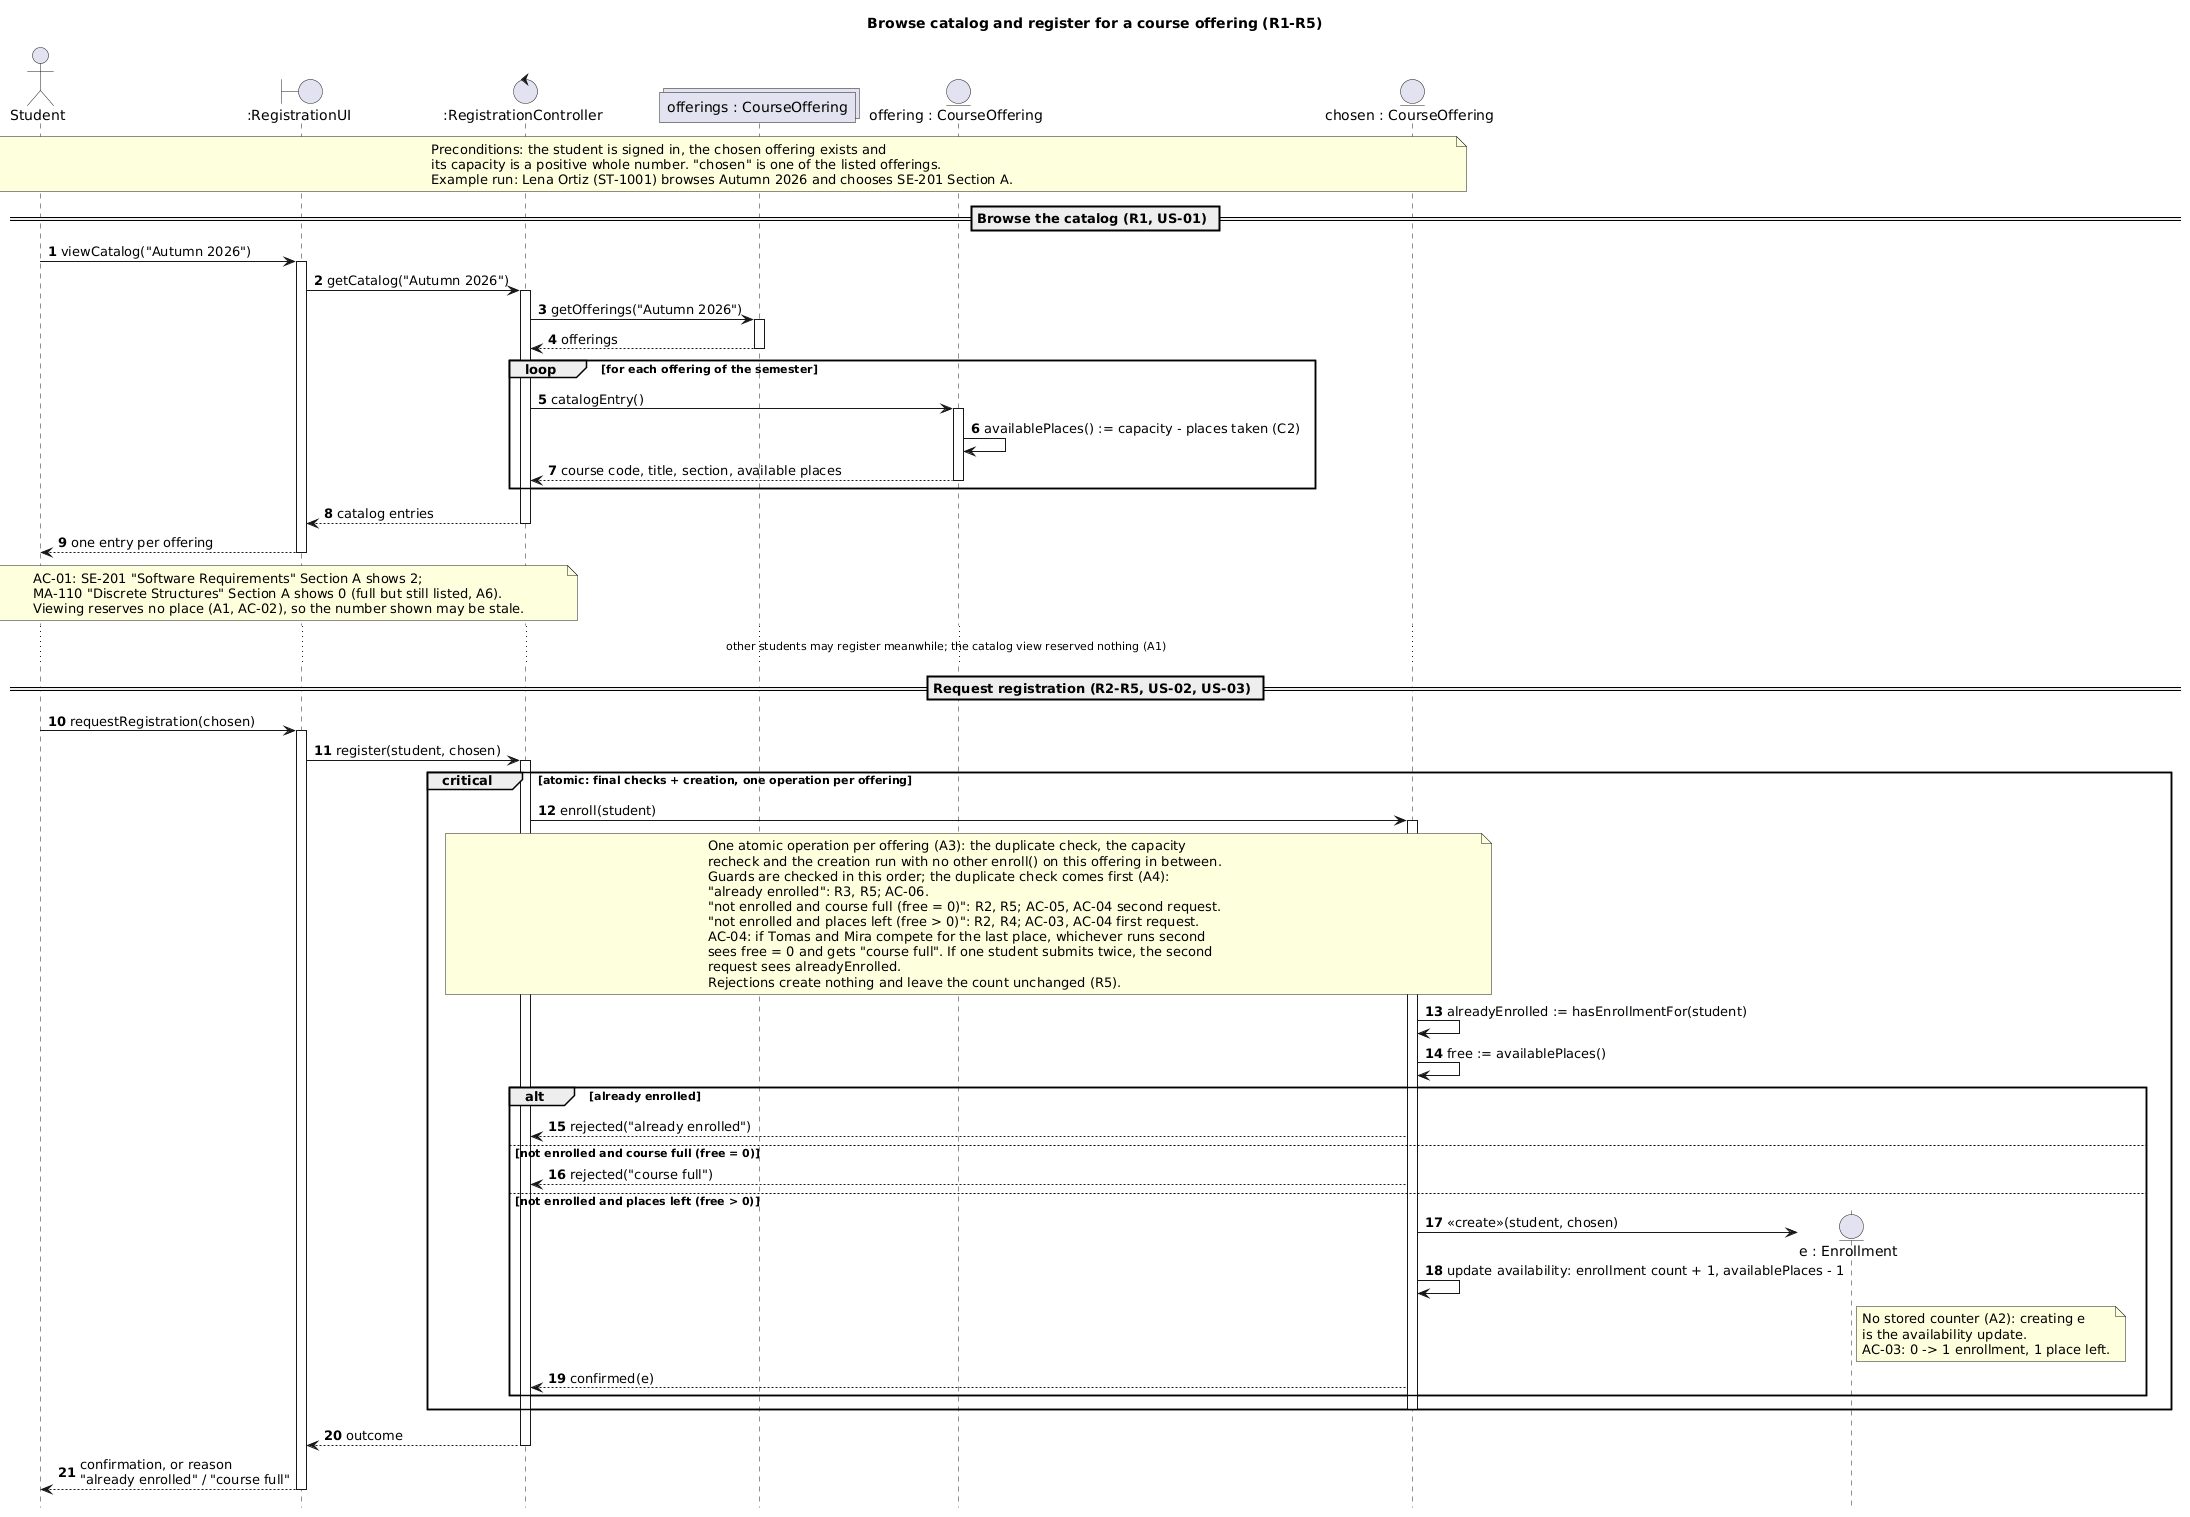

The diagram above was rendered by PlantUML. Its source (embedded in the PNG):
@startuml
' FINAL sequence diagram: Prompt D's revision (report.md section 11, B4) with one later edit
' (section 7): message 6 no longer says "enrollments", so the catalog step cannot be read as the request.
title Browse catalog and register for a course offering (R1-R5)
hide footbox
autonumber

actor "Student" as S
boundary ":RegistrationUI" as UI
control ":RegistrationController" as Ctrl
collections "offerings : CourseOffering" as Offs
entity "offering : CourseOffering" as Offering
entity "chosen : CourseOffering" as Off

note over S, Off
  Preconditions: the student is signed in, the chosen offering exists and
  its capacity is a positive whole number. "chosen" is one of the listed offerings.
  Example run: Lena Ortiz (ST-1001) browses Autumn 2026 and chooses SE-201 Section A.
end note

== Browse the catalog (R1, US-01) ==

S -> UI : viewCatalog("Autumn 2026")
activate UI
UI -> Ctrl : getCatalog("Autumn 2026")
activate Ctrl
Ctrl -> Offs : getOfferings("Autumn 2026")
activate Offs
Offs --> Ctrl : offerings
deactivate Offs

loop for each offering of the semester
  Ctrl -> Offering : catalogEntry()
  activate Offering
  Offering -> Offering : availablePlaces() := capacity - places taken (C2)
  Offering --> Ctrl : course code, title, section, available places
  deactivate Offering
end

Ctrl --> UI : catalog entries
deactivate Ctrl
UI --> S : one entry per offering
deactivate UI

note over S, Ctrl
  AC-01: SE-201 "Software Requirements" Section A shows 2;
  MA-110 "Discrete Structures" Section A shows 0 (full but still listed, A6).
  Viewing reserves no place (A1, AC-02), so the number shown may be stale.
end note

...other students may register meanwhile; the catalog view reserved nothing (A1)...

== Request registration (R2-R5, US-02, US-03) ==

S -> UI : requestRegistration(chosen)
activate UI
UI -> Ctrl : register(student, chosen)
activate Ctrl

critical atomic: final checks + creation, one operation per offering
  Ctrl -> Off : enroll(student)
  activate Off

  note over Ctrl, Off
    One atomic operation per offering (A3): the duplicate check, the capacity
    recheck and the creation run with no other enroll() on this offering in between.
    Guards are checked in this order; the duplicate check comes first (A4):
    "already enrolled": R3, R5; AC-06.
    "not enrolled and course full (free = 0)": R2, R5; AC-05, AC-04 second request.
    "not enrolled and places left (free > 0)": R2, R4; AC-03, AC-04 first request.
    AC-04: if Tomas and Mira compete for the last place, whichever runs second
    sees free = 0 and gets "course full". If one student submits twice, the second
    request sees alreadyEnrolled.
    Rejections create nothing and leave the count unchanged (R5).
  end note

  Off -> Off : alreadyEnrolled := hasEnrollmentFor(student)
  Off -> Off : free := availablePlaces()

  alt already enrolled
    Off --> Ctrl : rejected("already enrolled")
  else not enrolled and course full (free = 0)
    Off --> Ctrl : rejected("course full")
  else not enrolled and places left (free > 0)
    create entity "e : Enrollment" as Enr
    Off -> Enr : «create»(student, chosen)
    Off -> Off : update availability: enrollment count + 1, availablePlaces - 1
    note right of Enr
      No stored counter (A2): creating e
      is the availability update.
      AC-03: 0 -> 1 enrollment, 1 place left.
    end note
    Off --> Ctrl : confirmed(e)
  end

  deactivate Off
end

Ctrl --> UI : outcome
deactivate Ctrl
UI --> S : confirmation, or reason\n"already enrolled" / "course full"
deactivate UI
@enduml